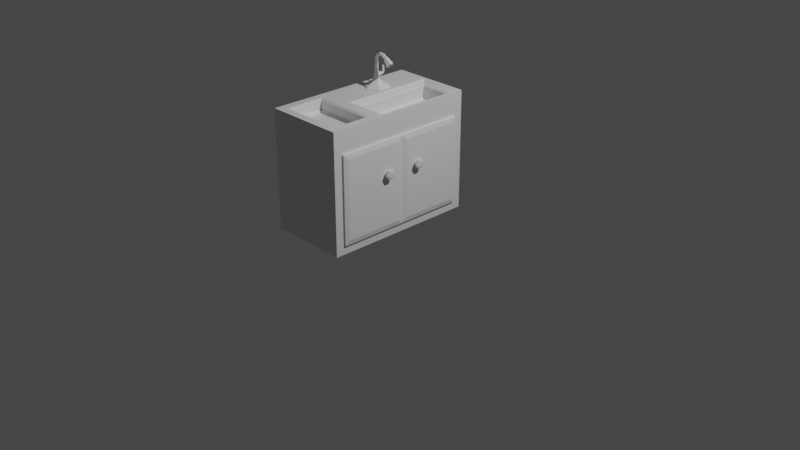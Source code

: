 # Source: Kitchen_sink.blend  (saved by Blender 3.6.13; exported with 4.5.12 LTS)
import bpy
from mathutils import Matrix  # noqa: F401  (used for matrix-valued properties, if any)

bpy.ops.wm.read_factory_settings(use_empty=True)
scene = bpy.context.scene
scene.name = 'Scene'

# ---- collections
col_collection = bpy.data.collections.new('Collection'); scene.collection.children.link(col_collection)

# ---- materials (node trees are filled in below, after node groups)
mat_material = bpy.data.materials.new('Material')
mat_material.alpha_threshold = 0.0
mat_material.use_transparent_shadow = False
mat_material.roughness = 0.5
mat_material.line_color = (0.0, 0.0, 0.0, 1.0)

# ---- material node trees
mat_material.use_nodes = True; mat_material.node_tree.nodes.clear()
_N = mat_material.node_tree.nodes; _L = mat_material.node_tree.links
n0 = _N.new('ShaderNodeOutputMaterial'); n0.name = 'Material Output'; n0.location = (300, 300)
n1 = _N.new('ShaderNodeBsdfPrincipled'); n1.name = 'Principled BSDF'; n1.location = (10, 300)
n1.distribution = 'GGX'
n1.subsurface_method = 'RANDOM_WALK_SKIN'
n1.inputs[3].default_value = 1.45
n1.inputs[27].default_value = (0.0, 0.0, 0.0, 1.0)
n1.inputs[28].default_value = 1.0
_L.new(n1.outputs[0], n0.inputs[0])
n0.is_active_output = True

# ---- world
world_world = bpy.data.worlds.new('World'); scene.world = world_world
world_world.use_nodes = True; world_world.node_tree.nodes.clear()
_N = world_world.node_tree.nodes; _L = world_world.node_tree.links
n0 = _N.new('ShaderNodeOutputWorld'); n0.name = 'World Output'; n0.location = (300, 300)
n1 = _N.new('ShaderNodeBackground'); n1.name = 'Background'; n1.location = (10, 300)
n1.inputs[0].default_value = (0.05088, 0.05088, 0.05088, 1.0)
_L.new(n1.outputs[0], n0.inputs[0])
n0.is_active_output = True
world_world.color = (0.05088, 0.05088, 0.05088)
world_world.use_sun_shadow = False
world_world.sun_shadow_jitter_overblur = 0.0

# ---- cameras
cam_camera = bpy.data.cameras.new('Camera')
cam_camera.clip_end = 100.0
cam_camera.ortho_scale = 7.314

# ---- lights
light_light = bpy.data.lights.new('Light', 'POINT')
light_light.transmission_factor = 0.0
light_light.energy = 1000.0
light_light.shadow_soft_size = 0.1
light_light.shadow_maximum_resolution = 0.006
light_light.use_absolute_resolution = True

# ---- meshes
me_cube = bpy.data.meshes.new('Cube')
me_cube.from_pydata([(0.1904, 0.84, 0.9234), (0.3504, 0.815, -0.815), (0.1761, -1.426, 0.9738), (0.3504, -1.601, -1.0), (-1.0, 1.0, 1.0), (-1.0, 1.0, -1.0), (-0.8257, -1.426, 0.9738), (-1.0, -1.601, -1.0), (0.1761, -0.8484, 0.9738), (-0.8257, -0.8484, 0.9738), (-0.3196, 0.84, 0.9234), (-0.4796, -0.8484, 0.9738), (0.1904, -0.5141, 0.9234), (0.3504, -1.601, 1.0), (-1.0, -1.601, 1.0), (-1.0, -0.6741, 1.0), (-0.3196, -0.5141, 0.9234), (-0.4796, 1.0, 1.0), (0.3504, 1.0, 1.0), (0.3504, -0.6741, 1.0), (-0.4796, -0.6741, 1.0), (0.2137, -0.8108, 1.0), (0.2137, -1.464, 1.0), (-0.8633, -1.464, 1.0), (-0.8633, -0.8108, 1.0), (-0.4796, -0.8108, 1.0), (0.1296, -0.8948, 0.7986), (0.1296, -1.38, 0.7986), (-0.7792, -1.38, 0.7986), (-0.7792, -0.8948, 0.7986), (-0.4796, -0.8948, 0.7986), (-0.4282, 0.9485, 1.0), (0.299, 0.9485, 1.0), (0.299, -0.6226, 1.0), (-0.4282, -0.6226, 1.0), (-0.4024, 0.9227, 0.9799), (0.2731, 0.9227, 0.9799), (0.2731, -0.5968, 0.9799), (-0.4024, -0.5968, 0.9799), (-0.3397, 0.86, 0.9467), (0.2105, 0.86, 0.9467), (0.2105, -0.5341, 0.9467), (-0.3397, -0.5341, 0.9467), (-0.1569, 0.2492, 0.7125), (0.02531, 0.2492, 0.7125), (0.02531, 0.04784, 0.7125), (-0.1569, 0.04784, 0.7125), (0.3504, -1.435, -0.815), (0.3504, 0.815, 0.5849), (0.3504, -1.437, 0.5866), (0.3504, 1.0, 0.9914), (0.3504, 1.0, -1.0), (0.3504, -1.595, -1.0), (0.3504, -1.597, 0.9935), (-0.2836, 0.804, 0.7125), (0.1544, 0.804, 0.7125), (0.1544, -0.4781, 0.7125), (-0.2836, -0.4781, 0.7125), (-0.09303, 0.1805, 0.5915), (-0.03852, 0.1805, 0.5915), (-0.03852, 0.1165, 0.5915), (-0.09303, 0.1165, 0.5915), (0.1761, -0.8484, 0.8424), (0.1761, -1.426, 0.8424), (-0.8257, -1.426, 0.8424), (-0.8257, -0.8484, 0.8424), (-0.4796, -0.8484, 0.8424), (-0.3196, 0.84, 0.7427), (0.1904, 0.84, 0.7427), (0.1904, -0.5141, 0.7427), (-0.3196, -0.5141, 0.7427), (-0.1209, 0.2132, 0.7427), (-0.0107, 0.2132, 0.7427), (-0.0107, 0.08385, 0.7427), (-0.1209, 0.08385, 0.7427), (-0.8598, 0.815, 0.5849), (-0.8598, 0.815, -0.815), (-0.8598, -1.435, -0.815), (-0.8598, -1.437, 0.5866)], [], [(3, 13, 14, 7), (7, 14, 15, 4, 5), (5, 51, 52, 3, 7), (49, 47, 77, 78), (5, 4, 17, 18, 50, 51), (12, 0, 68, 69), (17, 4, 15, 20), (9, 6, 64, 65), (21, 22, 13, 19), (22, 23, 14, 13), (23, 24, 15, 14), (25, 21, 19, 20), (24, 25, 20, 15), (31, 32, 18, 17), (32, 33, 19, 18), (34, 31, 17, 20), (33, 34, 20, 19), (8, 2, 22, 21), (2, 6, 23, 22), (6, 9, 24, 23), (11, 8, 21, 25), (9, 11, 25, 24), (26, 30, 29, 28, 27), (2, 8, 62, 63), (8, 11, 66, 62), (6, 2, 63, 64), (11, 9, 65, 66), (35, 36, 32, 31), (36, 37, 33, 32), (38, 35, 31, 34), (37, 38, 34, 33), (39, 40, 36, 35), (40, 41, 37, 36), (42, 39, 35, 38), (41, 42, 38, 37), (10, 0, 40, 39), (0, 12, 41, 40), (16, 10, 39, 42), (12, 16, 42, 41), (74, 73, 60, 61), (10, 16, 70, 67), (0, 10, 67, 68), (16, 12, 69, 70), (53, 50, 18, 19, 13, 3, 52), (48, 1, 51, 50), (1, 47, 52, 51), (47, 49, 53, 52), (49, 48, 50, 53), (43, 44, 55, 54), (44, 45, 56, 55), (46, 43, 54, 57), (45, 46, 57, 56), (59, 58, 61, 60), (73, 72, 59, 60), (71, 74, 61, 58), (72, 71, 58, 59), (26, 27, 63, 62), (27, 28, 64, 63), (28, 29, 65, 64), (30, 26, 62, 66), (29, 30, 66, 65), (54, 55, 68, 67), (55, 56, 69, 68), (57, 54, 67, 70), (56, 57, 70, 69), (44, 43, 71, 72), (45, 44, 72, 73), (43, 46, 74, 71), (46, 45, 73, 74), (76, 75, 78, 77), (1, 48, 75, 76), (48, 49, 78, 75), (47, 1, 76, 77)])
_uv = me_cube.uv_layers.new(name='UVMap')
_uv.uv.foreach_set('vector', [0.3205, 0.7939, 0.3205, 0.6399, 0.4246, 0.6399, 0.4246, 0.7939, 0.3142, 0.794, 0.1602, 0.794, 0.1602, 0.7226, 0.1602, 0.5935, 0.3142, 0.5935, 0.4752, 0.998, 0.3711, 0.998, 0.3711, 0.7979, 0.3711, 0.7975, 0.4752, 0.7975, 0.5236, 0.5755, 0.5236, 0.6835, 0.4303, 0.6835, 0.4303, 0.5755, 0.5268, 0.7941, 0.5268, 0.6401, 0.5669, 0.6401, 0.6309, 0.6401, 0.6309, 0.6407, 0.6309, 0.7941, 0.1091, 0.8098, 0.003174, 0.8098, 0.003174, 0.7959, 0.1091, 0.7959, 0.5224, 0.9979, 0.4823, 0.9979, 0.4823, 0.8688, 0.5224, 0.8688, 0.03956, 0.8908, 0.03956, 0.8462, 0.04968, 0.8462, 0.04968, 0.8908, 0.5758, 0.8583, 0.5758, 0.808, 0.5864, 0.7974, 0.5864, 0.8688, 0.5758, 0.808, 0.4928, 0.808, 0.4823, 0.7974, 0.5864, 0.7974, 0.4928, 0.808, 0.4928, 0.8583, 0.4823, 0.8688, 0.4823, 0.7974, 0.5224, 0.8583, 0.5758, 0.8583, 0.5864, 0.8688, 0.5224, 0.8688, 0.4928, 0.8583, 0.5224, 0.8583, 0.5224, 0.8688, 0.4823, 0.8688, 0.5264, 0.9939, 0.5824, 0.9939, 0.5864, 0.9979, 0.5224, 0.9979, 0.5824, 0.9939, 0.5824, 0.8728, 0.5864, 0.8688, 0.5864, 0.9979, 0.5264, 0.8728, 0.5264, 0.9939, 0.5224, 0.9979, 0.5224, 0.8688, 0.5824, 0.8728, 0.5264, 0.8728, 0.5224, 0.8688, 0.5864, 0.8688, 0.573, 0.8554, 0.573, 0.8109, 0.5758, 0.808, 0.5758, 0.8583, 0.573, 0.8109, 0.4957, 0.8109, 0.4928, 0.808, 0.5758, 0.808, 0.4957, 0.8109, 0.4957, 0.8554, 0.4928, 0.8583, 0.4928, 0.808, 0.5224, 0.8554, 0.573, 0.8554, 0.5758, 0.8583, 0.5224, 0.8583, 0.4957, 0.8554, 0.5224, 0.8554, 0.5224, 0.8583, 0.4928, 0.8583, 0.324, 0.5972, 0.3709, 0.5972, 0.394, 0.5972, 0.394, 0.6346, 0.324, 0.6346, 0.05092, 0.8908, 0.05092, 0.8462, 0.06104, 0.8462, 0.06104, 0.8908, 0.09158, 0.8233, 0.04104, 0.8233, 0.04104, 0.8132, 0.09158, 0.8132, 0.003128, 0.8916, 0.003128, 0.8144, 0.01324, 0.8144, 0.01324, 0.8916, 0.04104, 0.8233, 0.01436, 0.8233, 0.01436, 0.8132, 0.04104, 0.8132, 0.5284, 0.9919, 0.5804, 0.9919, 0.5824, 0.9939, 0.5264, 0.9939, 0.5804, 0.9919, 0.5804, 0.8748, 0.5824, 0.8728, 0.5824, 0.9939, 0.5284, 0.8748, 0.5284, 0.9919, 0.5264, 0.9939, 0.5264, 0.8728, 0.5804, 0.8748, 0.5284, 0.8748, 0.5264, 0.8728, 0.5824, 0.8728, 0.5332, 0.9871, 0.5756, 0.9871, 0.5804, 0.9919, 0.5284, 0.9919, 0.5756, 0.9871, 0.5756, 0.8796, 0.5804, 0.8748, 0.5804, 0.9919, 0.5332, 0.8796, 0.5332, 0.9871, 0.5284, 0.9919, 0.5284, 0.8748, 0.5756, 0.8796, 0.5332, 0.8796, 0.5284, 0.8748, 0.5804, 0.8748, 0.02358, 0.8508, 0.02358, 0.8916, 0.02173, 0.8916, 0.02173, 0.8508, 0.003174, 0.8098, 0.1091, 0.8098, 0.1091, 0.8116, 0.003174, 0.8116, 0.04712, 0.8917, 0.04712, 0.9976, 0.04529, 0.9976, 0.04529, 0.8917, 0.02181, 0.8435, 0.06267, 0.8435, 0.06267, 0.8454, 0.02181, 0.8454, 0.01405, 0.8799, 0.02095, 0.8799, 0.02095, 0.8917, 0.01405, 0.8917, 0.04712, 0.9976, 0.04712, 0.8917, 0.06105, 0.8917, 0.06105, 0.9976, 0.02358, 0.8916, 0.02358, 0.8508, 0.03751, 0.8508, 0.03751, 0.8916, 0.06267, 0.8435, 0.02181, 0.8435, 0.02181, 0.8296, 0.06267, 0.8296, 0.003732, 0.5938, 0.00389, 0.7941, 0.00323, 0.7941, 0.00323, 0.665, 0.00323, 0.5936, 0.1574, 0.5936, 0.1574, 0.594, 0.03522, 0.7798, 0.1431, 0.7798, 0.1574, 0.7941, 0.00389, 0.7941, 0.1431, 0.7798, 0.1431, 0.6064, 0.1574, 0.594, 0.1574, 0.7941, 0.1431, 0.6064, 0.03509, 0.6062, 0.003732, 0.5938, 0.1574, 0.594, 0.03509, 0.6062, 0.03522, 0.7798, 0.00389, 0.7941, 0.003732, 0.5938, 0.01579, 0.9521, 0.02984, 0.9521, 0.03979, 0.9949, 0.006023, 0.9949, 0.02984, 0.9521, 0.02984, 0.9366, 0.03979, 0.8961, 0.03979, 0.9949, 0.01579, 0.9366, 0.01579, 0.9521, 0.006023, 0.9949, 0.006023, 0.8961, 0.02984, 0.9366, 0.01579, 0.9366, 0.006023, 0.8961, 0.03979, 0.8961, 0.01826, 0.8429, 0.01406, 0.8429, 0.01406, 0.8379, 0.01826, 0.8379, 0.01405, 0.8553, 0.02095, 0.8553, 0.02095, 0.867, 0.01405, 0.867, 0.01405, 0.8676, 0.02095, 0.8676, 0.02095, 0.8793, 0.01405, 0.8793, 0.01404, 0.8431, 0.02039, 0.8431, 0.02039, 0.8549, 0.01404, 0.8549, 0.324, 0.5972, 0.324, 0.6346, 0.3204, 0.6382, 0.3204, 0.5936, 0.324, 0.6346, 0.394, 0.6346, 0.3976, 0.6382, 0.3204, 0.6382, 0.394, 0.6346, 0.394, 0.5972, 0.3976, 0.5936, 0.3976, 0.6382, 0.3709, 0.5972, 0.324, 0.5972, 0.3204, 0.5936, 0.3709, 0.5936, 0.394, 0.5972, 0.3709, 0.5972, 0.3709, 0.5936, 0.3976, 0.5936, 0.006023, 0.9949, 0.03979, 0.9949, 0.04257, 0.9977, 0.003247, 0.9977, 0.03979, 0.9949, 0.03979, 0.8961, 0.04257, 0.8933, 0.04257, 0.9977, 0.006023, 0.8961, 0.006023, 0.9949, 0.003247, 0.9977, 0.003247, 0.8933, 0.03979, 0.8961, 0.006023, 0.8961, 0.003247, 0.8933, 0.04257, 0.8933, 0.02984, 0.9521, 0.01579, 0.9521, 0.01857, 0.9493, 0.02706, 0.9493, 0.02984, 0.9366, 0.02984, 0.9521, 0.02706, 0.9493, 0.02706, 0.9394, 0.01579, 0.9521, 0.01579, 0.9366, 0.01857, 0.9394, 0.01857, 0.9493, 0.01579, 0.9366, 0.02984, 0.9366, 0.02706, 0.9394, 0.01857, 0.9394, 0.258, 0.8244, 0.3659, 0.8244, 0.366, 0.998, 0.258, 0.9978, 0.4301, 0.794, 0.4301, 0.6861, 0.5234, 0.6861, 0.5234, 0.794, 0.06404, 0.9977, 0.06403, 0.8242, 0.1573, 0.8242, 0.1573, 0.9977, 0.2545, 0.8244, 0.2545, 0.9979, 0.1612, 0.9979, 0.1612, 0.8244])
me_cube.materials.append(mat_material)
me_cube.use_mirror_vertex_groups = False
me_cube.update()
me_cube_001 = bpy.data.meshes.new('Cube.001')
me_cube_001.from_pydata([(-1.426, -1.318, 0.3876), (-1.71, -2.235, 1.279), (-1.426, 0.3511, 0.397), (-1.71, 1.343, 1.267), (0.004867, -1.318, 0.3876), (0.2895, -2.235, 1.279), (0.004867, 0.3511, 0.397), (0.2895, 1.343, 1.267), (-1.71, 0.6571, 0.5782), (-1.71, -1.624, 0.5653), (0.2895, 0.6571, 0.5782), (0.2895, -1.624, 0.5653), (-1.723, -2.257, 1.448), (-1.723, 1.366, 1.435), (0.3022, 1.366, 1.435), (0.3022, -2.257, 1.448), (-1.723, -2.255, 1.911), (-1.723, 1.368, 1.898), (0.3022, 1.368, 1.898), (0.3022, -2.255, 1.911)], [], [(9, 1, 3, 8), (8, 3, 7, 10), (10, 7, 5, 11), (11, 5, 1, 9), (2, 6, 4, 0), (3, 1, 12, 13), (2, 0, 9, 8), (6, 2, 8, 10), (4, 6, 10, 11), (0, 4, 11, 9), (15, 14, 18, 19), (1, 5, 15, 12), (7, 3, 13, 14), (5, 7, 14, 15), (18, 17, 16, 19), (13, 12, 16, 17), (12, 15, 19, 16), (14, 13, 17, 18)])
_uv = me_cube_001.uv_layers.new(name='UVMap')
_uv.uv.foreach_set('vector', [0.9056, 0.6054, 0.9478, 0.569, 0.9478, 0.7814, 0.9068, 0.7408, 0.9016, 0.8389, 0.845, 0.8389, 0.845, 0.6837, 0.9016, 0.6837, 0.9854, 0.9557, 0.9444, 0.9963, 0.9444, 0.7838, 0.9867, 0.8202, 0.9029, 0.9978, 0.845, 0.9978, 0.845, 0.8426, 0.9029, 0.8426, 0.6589, 0.5619, 0.7691, 0.5619, 0.7691, 0.6906, 0.6589, 0.6906, 0.9478, 0.7814, 0.9478, 0.569, 0.9578, 0.5676, 0.9578, 0.7828, 0.6589, 0.5619, 0.6589, 0.6906, 0.6369, 0.7141, 0.6369, 0.5382, 0.7691, 0.5619, 0.6589, 0.5619, 0.6369, 0.5382, 0.7911, 0.5382, 0.7691, 0.6906, 0.7691, 0.5619, 0.7911, 0.5382, 0.7911, 0.7141, 0.6589, 0.6906, 0.7691, 0.6906, 0.7911, 0.7141, 0.6369, 0.7141, 0.9344, 0.7825, 0.9344, 0.9976, 0.9069, 0.9976, 0.9069, 0.7825, 0.845, 0.8426, 0.845, 0.9978, 0.8319, 0.9978, 0.8319, 0.8426, 0.845, 0.6837, 0.845, 0.8389, 0.8319, 0.8389, 0.8319, 0.6837, 0.9444, 0.7838, 0.9444, 0.9963, 0.9344, 0.9976, 0.9344, 0.7825, 0.7929, 0.9978, 0.6368, 0.9978, 0.6368, 0.7185, 0.7929, 0.7185, 0.9578, 0.7828, 0.9578, 0.5676, 0.9853, 0.5676, 0.9853, 0.7828, 0.8319, 0.8426, 0.8319, 0.9978, 0.7963, 0.9978, 0.7963, 0.8426, 0.8319, 0.6837, 0.8319, 0.8389, 0.7963, 0.8389, 0.7963, 0.6837])
me_cube_001.update()
me_cube_002 = bpy.data.meshes.new('Cube.002')
me_cube_002.from_pydata([(-1.271, -0.5387, -1.293), (-1.271, -0.5387, 1.221), (-1.271, 1.429, -1.293), (-1.271, 1.429, 1.221), (-1.185, -0.4037, -1.158), (-1.185, -0.4037, 1.086), (-1.185, 1.293, -1.158), (-1.185, 1.293, 1.086), (-1.214, 1.429, 1.221), (-1.214, 1.429, -1.293), (-1.214, -0.5387, -1.293), (-1.214, -0.5387, 1.221)], [], [(0, 1, 3, 2), (2, 3, 8, 9), (6, 7, 5, 4), (10, 11, 1, 0), (2, 9, 10, 0), (8, 3, 1, 11), (7, 6, 9, 8), (6, 4, 10, 9), (5, 7, 8, 11), (4, 5, 11, 10)])
_uv = me_cube_002.uv_layers.new(name='UVMap')
_uv.uv.foreach_set('vector', [0.1855, 0.4277, 0.1855, 0.2339, 0.3372, 0.2339, 0.3372, 0.4277, 0.1732, 0.4278, 0.1732, 0.234, 0.1776, 0.234, 0.1776, 0.4278, 0.01363, 0.4173, 0.01363, 0.2444, 0.1444, 0.2444, 0.1444, 0.4173, 0.1732, 0.4278, 0.1732, 0.234, 0.1776, 0.234, 0.1776, 0.4278, 0.1655, 0.4278, 0.1611, 0.4278, 0.1611, 0.2761, 0.1655, 0.2761, 0.1655, 0.4278, 0.1611, 0.4278, 0.1611, 0.2761, 0.1655, 0.2761, 0.01363, 0.2444, 0.01363, 0.4173, 0.003215, 0.4277, 0.003215, 0.234, 0.01363, 0.4173, 0.1444, 0.4173, 0.1549, 0.4277, 0.003215, 0.4277, 0.1444, 0.2444, 0.01363, 0.2444, 0.003215, 0.234, 0.1549, 0.234, 0.1444, 0.4173, 0.1444, 0.2444, 0.1549, 0.234, 0.1549, 0.4277])
me_cube_002.update()
me_cylinder = bpy.data.meshes.new('Cylinder')
me_cylinder.from_pydata([(-0.4744, -0.2063, -3.531), (-0.4744, -0.1244, -3.233), (-0.2183, -0.3542, -3.531), (-0.1473, -0.3132, -3.233), (-0.2183, -0.65, -3.531), (-0.1473, -0.6909, -3.233), (-0.4744, -0.7979, -3.531), (-0.4744, -0.8798, -3.233), (-0.7306, -0.65, -3.531), (-0.8015, -0.6909, -3.233), (-0.7306, -0.3542, -3.531), (-0.8015, -0.3132, -3.233), (0.08795, -0.1774, -3.304), (-0.4744, 0.1473, -3.304), (0.08795, -0.8268, -3.304), (-0.4744, -1.151, -3.304), (-1.037, -0.8268, -3.304), (-1.037, -0.1774, -3.304), (-0.4744, 0.1473, -3.531), (0.08795, -0.1774, -3.531), (0.08795, -0.8268, -3.531), (-0.4744, -1.151, -3.531), (-1.037, -0.8268, -3.531), (-1.037, -0.1774, -3.531), (-0.4744, -0.2063, -4.047), (-0.2183, -0.3542, -4.047), (-0.2183, -0.65, -4.047), (-0.4744, -0.7979, -4.047), (-0.7306, -0.65, -4.047), (-0.7306, -0.3542, -4.047)], [], [(18, 13, 12, 19), (19, 12, 14, 20), (20, 14, 15, 21), (21, 15, 16, 22), (3, 1, 11, 9, 7, 5), (22, 16, 17, 23), (23, 17, 13, 18), (8, 10, 29, 28), (1, 3, 12, 13), (3, 5, 14, 12), (5, 7, 15, 14), (7, 9, 16, 15), (9, 11, 17, 16), (11, 1, 13, 17), (2, 0, 18, 19), (4, 2, 19, 20), (6, 4, 20, 21), (8, 6, 21, 22), (10, 8, 22, 23), (0, 10, 23, 18), (24, 25, 26, 27, 28, 29), (4, 6, 27, 26), (0, 2, 25, 24), (10, 0, 24, 29), (6, 8, 28, 27), (2, 4, 26, 25)])
_uv = me_cylinder.uv_layers.new(name='UVMap')
_uv.uv.foreach_set('vector', [0.02356, 0.1344, 0.006034, 0.1344, 0.006034, 0.1094, 0.02356, 0.1094, 0.0236, 0.2095, 0.006067, 0.2095, 0.006067, 0.1845, 0.0236, 0.1845, 0.0236, 0.1845, 0.006067, 0.1845, 0.006067, 0.1344, 0.0236, 0.1344, 0.0236, 0.1344, 0.006067, 0.1344, 0.006067, 0.1094, 0.0236, 0.1094, 0.07594, 0.07253, 0.05072, 0.08709, 0.02551, 0.07253, 0.02551, 0.04342, 0.05072, 0.02886, 0.07594, 0.04342, 0.02356, 0.2095, 0.006034, 0.2095, 0.006034, 0.1844, 0.02356, 0.1844, 0.02356, 0.1844, 0.006034, 0.1844, 0.006034, 0.1344, 0.02356, 0.1344, 0.03779, 0.1658, 0.03779, 0.1544, 0.07755, 0.1544, 0.07755, 0.1658, 0.05072, 0.08709, 0.07594, 0.07253, 0.09407, 0.083, 0.05072, 0.108, 0.07594, 0.07253, 0.07594, 0.04342, 0.09407, 0.03295, 0.09407, 0.083, 0.07594, 0.04342, 0.05072, 0.02886, 0.05072, 0.007921, 0.09407, 0.03295, 0.05072, 0.02886, 0.02551, 0.04342, 0.007374, 0.03295, 0.05072, 0.007921, 0.02551, 0.04342, 0.02551, 0.07253, 0.007374, 0.083, 0.007374, 0.03295, 0.02551, 0.07253, 0.05072, 0.08709, 0.05072, 0.108, 0.007374, 0.083, 0.03096, 0.06935, 0.0507, 0.08075, 0.0507, 0.108, 0.007354, 0.08298, 0.03096, 0.04655, 0.03096, 0.06935, 0.007354, 0.08298, 0.007354, 0.03292, 0.0507, 0.03515, 0.03096, 0.04655, 0.007354, 0.03292, 0.0507, 0.007892, 0.07045, 0.04655, 0.0507, 0.03515, 0.0507, 0.007892, 0.09405, 0.03292, 0.07045, 0.06935, 0.07045, 0.04655, 0.09405, 0.03292, 0.09405, 0.08298, 0.0507, 0.08075, 0.07045, 0.06935, 0.09405, 0.08298, 0.0507, 0.108, 0.1252, 0.08033, 0.1055, 0.06893, 0.1055, 0.04613, 0.1252, 0.03473, 0.1449, 0.04613, 0.1449, 0.06893, 0.03779, 0.1544, 0.03779, 0.1316, 0.07755, 0.1316, 0.07755, 0.1544, 0.03779, 0.1316, 0.03779, 0.1202, 0.07755, 0.1202, 0.07755, 0.1316, 0.03779, 0.1544, 0.03779, 0.1316, 0.07755, 0.1316, 0.07755, 0.1544, 0.03779, 0.1316, 0.03779, 0.1202, 0.07755, 0.1202, 0.07755, 0.1316, 0.03779, 0.1658, 0.03779, 0.1544, 0.07755, 0.1544, 0.07755, 0.1658])
me_cylinder.update()
me_cube_003 = bpy.data.meshes.new('Cube.003')
me_cube_003.from_pydata([(-1.271, -0.5387, -1.293), (-1.271, -0.5387, 1.221), (-1.271, 1.429, -1.293), (-1.271, 1.429, 1.221), (-1.185, -0.4037, -1.158), (-1.185, -0.4037, 1.086), (-1.185, 1.293, -1.158), (-1.185, 1.293, 1.086), (-1.214, 1.429, 1.221), (-1.214, 1.429, -1.293), (-1.214, -0.5387, -1.293), (-1.214, -0.5387, 1.221)], [], [(0, 1, 3, 2), (2, 3, 8, 9), (6, 7, 5, 4), (10, 11, 1, 0), (2, 9, 10, 0), (8, 3, 1, 11), (7, 6, 9, 8), (6, 4, 10, 9), (5, 7, 8, 11), (4, 5, 11, 10)])
_uv = me_cube_003.uv_layers.new(name='UVMap')
_uv.uv.foreach_set('vector', [0.1847, 0.4259, 0.1847, 0.2321, 0.3363, 0.2321, 0.3363, 0.4259, 0.173, 0.4267, 0.173, 0.233, 0.1774, 0.233, 0.1774, 0.4267, 0.01364, 0.4155, 0.01364, 0.2425, 0.1445, 0.2425, 0.1445, 0.4155, 0.173, 0.4267, 0.173, 0.233, 0.1774, 0.233, 0.1774, 0.4267, 0.166, 0.4264, 0.1616, 0.4264, 0.1616, 0.2748, 0.166, 0.2748, 0.166, 0.4264, 0.1616, 0.4264, 0.1616, 0.2748, 0.166, 0.2748, 0.01364, 0.2425, 0.01364, 0.4155, 0.003226, 0.4259, 0.003226, 0.2321, 0.01364, 0.4155, 0.1445, 0.4155, 0.1549, 0.4259, 0.003226, 0.4259, 0.1445, 0.2425, 0.01364, 0.2425, 0.003226, 0.2321, 0.1549, 0.2321, 0.1445, 0.4155, 0.1445, 0.2425, 0.1549, 0.2321, 0.1549, 0.4259])
me_cube_003.update()
me_cylinder_001 = bpy.data.meshes.new('Cylinder.001')
me_cylinder_001.from_pydata([(-0.4744, -0.2063, -3.531), (-0.4744, -0.1244, -3.233), (-0.2183, -0.3542, -3.531), (-0.1473, -0.3132, -3.233), (-0.2183, -0.65, -3.531), (-0.1473, -0.6909, -3.233), (-0.4744, -0.7979, -3.531), (-0.4744, -0.8798, -3.233), (-0.7306, -0.65, -3.531), (-0.8015, -0.6909, -3.233), (-0.7306, -0.3542, -3.531), (-0.8015, -0.3132, -3.233), (0.08795, -0.1774, -3.304), (-0.4744, 0.1473, -3.304), (0.08795, -0.8268, -3.304), (-0.4744, -1.151, -3.304), (-1.037, -0.8268, -3.304), (-1.037, -0.1774, -3.304), (-0.4744, 0.1473, -3.531), (0.08795, -0.1774, -3.531), (0.08795, -0.8268, -3.531), (-0.4744, -1.151, -3.531), (-1.037, -0.8268, -3.531), (-1.037, -0.1774, -3.531), (-0.4744, -0.2063, -4.047), (-0.2183, -0.3542, -4.047), (-0.2183, -0.65, -4.047), (-0.4744, -0.7979, -4.047), (-0.7306, -0.65, -4.047), (-0.7306, -0.3542, -4.047)], [], [(18, 13, 12, 19), (19, 12, 14, 20), (20, 14, 15, 21), (21, 15, 16, 22), (3, 1, 11, 9, 7, 5), (22, 16, 17, 23), (23, 17, 13, 18), (8, 10, 29, 28), (1, 3, 12, 13), (3, 5, 14, 12), (5, 7, 15, 14), (7, 9, 16, 15), (9, 11, 17, 16), (11, 1, 13, 17), (2, 0, 18, 19), (4, 2, 19, 20), (6, 4, 20, 21), (8, 6, 21, 22), (10, 8, 22, 23), (0, 10, 23, 18), (24, 25, 26, 27, 28, 29), (4, 6, 27, 26), (0, 2, 25, 24), (10, 0, 24, 29), (6, 8, 28, 27), (2, 4, 26, 25)])
_uv = me_cylinder_001.uv_layers.new(name='UVMap')
_uv.uv.foreach_set('vector', [0.02373, 0.1348, 0.006197, 0.1348, 0.006197, 0.1098, 0.02373, 0.1098, 0.02382, 0.2099, 0.006287, 0.2099, 0.006287, 0.1849, 0.02382, 0.1849, 0.02382, 0.1849, 0.006287, 0.1849, 0.006287, 0.1348, 0.02382, 0.1348, 0.02382, 0.1348, 0.006287, 0.1348, 0.006287, 0.1098, 0.02382, 0.1098, 0.07628, 0.07272, 0.05107, 0.08728, 0.02585, 0.07272, 0.02585, 0.0436, 0.05107, 0.02905, 0.07628, 0.0436, 0.02373, 0.2099, 0.006197, 0.2099, 0.006197, 0.1849, 0.02373, 0.1849, 0.02373, 0.1849, 0.006197, 0.1849, 0.006197, 0.1348, 0.02373, 0.1348, 0.03774, 0.1651, 0.03774, 0.1537, 0.07749, 0.1537, 0.07749, 0.1651, 0.05107, 0.08728, 0.07628, 0.07272, 0.09441, 0.08319, 0.05107, 0.1082, 0.07628, 0.07272, 0.07628, 0.0436, 0.09441, 0.03313, 0.09441, 0.08319, 0.07628, 0.0436, 0.05107, 0.02905, 0.05107, 0.008106, 0.09441, 0.03313, 0.05107, 0.02905, 0.02585, 0.0436, 0.007716, 0.03313, 0.05107, 0.008106, 0.02585, 0.0436, 0.02585, 0.07272, 0.007716, 0.08319, 0.007716, 0.03313, 0.02585, 0.07272, 0.05107, 0.08728, 0.05107, 0.1082, 0.007716, 0.08319, 0.03129, 0.06952, 0.05103, 0.08092, 0.05103, 0.1082, 0.007683, 0.08315, 0.03129, 0.04672, 0.03129, 0.06952, 0.007683, 0.08315, 0.007683, 0.03309, 0.05103, 0.03532, 0.03129, 0.04672, 0.007683, 0.03309, 0.05103, 0.008064, 0.07078, 0.04672, 0.05103, 0.03532, 0.05103, 0.008064, 0.09438, 0.03309, 0.07078, 0.06952, 0.07078, 0.04672, 0.09438, 0.03309, 0.09438, 0.08315, 0.05103, 0.08092, 0.07078, 0.06952, 0.09438, 0.08315, 0.05103, 0.1082, 0.1236, 0.0804, 0.1039, 0.069, 0.1039, 0.0462, 0.1236, 0.0348, 0.1433, 0.0462, 0.1433, 0.069, 0.03774, 0.1537, 0.03774, 0.1309, 0.0775, 0.1309, 0.0775, 0.1537, 0.03774, 0.1309, 0.03774, 0.1195, 0.07749, 0.1195, 0.07749, 0.1309, 0.03774, 0.1537, 0.03774, 0.1309, 0.07749, 0.1309, 0.07749, 0.1537, 0.03774, 0.1309, 0.03774, 0.1195, 0.0775, 0.1195, 0.0775, 0.1309, 0.03774, 0.1651, 0.03774, 0.1537, 0.0775, 0.1537, 0.0775, 0.1651])
me_cylinder_001.update()
me_cylinder_002 = bpy.data.meshes.new('Cylinder.002')
me_cylinder_002.from_pydata([(0.1123, 0.5941, -1.756), (0.1123, 0.3089, -1.557), (0.6268, 0.2971, -1.756), (0.3798, 0.1545, -1.557), (0.6268, -0.2971, -1.756), (0.3798, -0.1545, -1.557), (0.1123, -0.5941, -1.756), (0.1123, -0.3089, -1.557), (-0.4022, -0.2971, -1.756), (-0.1553, -0.1545, -1.557), (-0.4022, 0.2971, -1.756), (-0.1553, 0.1545, -1.557), (0.3032, 0.1102, -1.348), (0.1123, 0.2204, -1.348), (0.3032, -0.1102, -1.348), (0.1123, -0.2204, -1.348), (-0.07859, -0.1102, -1.348), (-0.07859, 0.1102, -1.348), (0.1123, 0.8759, -1.887), (0.8709, 0.438, -1.887), (0.8709, -0.438, -1.887), (0.1123, -0.8759, -1.887), (-0.6463, -0.438, -1.887), (-0.6463, 0.438, -1.887), (0.1123, 0.9971, -1.99), (0.9758, 0.4986, -1.99), (0.9758, -0.4986, -1.99), (0.1123, -0.9971, -1.99), (-0.7512, -0.4986, -1.99), (-0.7512, 0.4986, -1.99), (0.2337, 0.07011, -0.7995), (0.1123, 0.1402, -0.7995), (0.2337, -0.07011, -0.7995), (0.1123, -0.1402, -0.7995), (-0.009148, -0.07011, -0.7995), (-0.009148, 0.07011, -0.7995), (0.2173, 0.06062, -0.03266), (0.1123, 0.1212, -0.03266), (0.2173, -0.06062, -0.03266), (0.1123, -0.1212, -0.03266), (0.007298, -0.06062, -0.03266), (0.007298, 0.06062, -0.03266), (0.362, 0.06615, 0.2559), (0.2576, 0.1323, 0.3031), (0.362, -0.06615, 0.2559), (0.2576, -0.1323, 0.3031), (0.1532, -0.06615, 0.3503), (0.1532, 0.06615, 0.3503), (0.5178, 0.06615, 0.2764), (0.506, 0.1323, 0.3904), (0.5178, -0.06615, 0.2764), (0.506, -0.1323, 0.3904), (0.4943, -0.06615, 0.5044), (0.4943, 0.06615, 0.5044), (0.7493, 0.06615, 0.2591), (0.7824, 0.1323, 0.3688), (0.7493, -0.06615, 0.2591), (0.7824, -0.1323, 0.3688), (0.8155, -0.06615, 0.4785), (0.8155, 0.06615, 0.4785), (0.922, 0.06615, 0.155), (1.001, 0.1323, 0.2384), (0.922, -0.06615, 0.155), (1.001, -0.1323, 0.2384), (1.079, -0.06615, 0.3218), (1.079, 0.06615, 0.3218), (0.9732, 0.08771, 0.05543), (1.077, 0.1754, 0.166), (0.9732, -0.08771, 0.05543), (1.077, -0.1754, 0.166), (1.182, -0.08771, 0.2766), (1.182, 0.08771, 0.2766), (1.216, 0.1316, -0.2772), (1.372, 0.2631, -0.1113), (1.216, -0.1316, -0.2772), (1.372, -0.2631, -0.1113), (1.528, -0.1316, 0.05456), (1.528, 0.1316, 0.05456), (1.316, 0.1316, -0.3715), (1.472, 0.2631, -0.2056), (1.316, -0.1316, -0.3715), (1.472, -0.2631, -0.2056), (1.628, -0.1316, -0.03975), (1.628, 0.1316, -0.03975), (1.372, 0.08771, -0.32), (1.476, 0.1754, -0.2094), (1.372, -0.08771, -0.32), (1.476, -0.1754, -0.2094), (1.58, -0.08771, -0.09879), (1.58, 0.08771, -0.09879), (1.203, 0.08771, -0.1614), (1.308, 0.1754, -0.05082), (1.203, -0.08771, -0.1614), (1.308, -0.1754, -0.05082), (1.412, -0.08771, 0.05976), (1.412, 0.08771, 0.05976)], [], [(0, 1, 3, 2), (2, 3, 5, 4), (4, 5, 7, 6), (6, 7, 9, 8), (5, 3, 12, 14), (8, 9, 11, 10), (10, 11, 1, 0), (4, 6, 21, 20), (16, 15, 33, 34), (11, 9, 16, 17), (3, 1, 13, 12), (7, 5, 14, 15), (1, 11, 17, 13), (9, 7, 15, 16), (20, 21, 27, 26), (10, 0, 18, 23), (6, 8, 22, 21), (2, 4, 20, 19), (8, 10, 23, 22), (0, 2, 19, 18), (24, 25, 26, 27, 28, 29), (18, 19, 25, 24), (23, 18, 24, 29), (21, 22, 28, 27), (19, 20, 26, 25), (22, 23, 29, 28), (30, 31, 37, 36), (14, 12, 30, 32), (17, 16, 34, 35), (15, 14, 32, 33), (12, 13, 31, 30), (13, 17, 35, 31), (41, 40, 46, 47), (31, 35, 41, 37), (34, 33, 39, 40), (32, 30, 36, 38), (35, 34, 40, 41), (33, 32, 38, 39), (47, 46, 52, 53), (39, 38, 44, 45), (36, 37, 43, 42), (37, 41, 47, 43), (40, 39, 45, 46), (38, 36, 42, 44), (49, 53, 59, 55), (45, 44, 50, 51), (42, 43, 49, 48), (43, 47, 53, 49), (46, 45, 51, 52), (44, 42, 48, 50), (59, 58, 64, 65), (52, 51, 57, 58), (50, 48, 54, 56), (53, 52, 58, 59), (51, 50, 56, 57), (48, 49, 55, 54), (61, 65, 71, 67), (57, 56, 62, 63), (54, 55, 61, 60), (55, 59, 65, 61), (58, 57, 63, 64), (56, 54, 60, 62), (71, 70, 76, 77), (64, 63, 69, 70), (62, 60, 66, 68), (65, 64, 70, 71), (63, 62, 68, 69), (60, 61, 67, 66), (76, 75, 81, 82), (69, 68, 74, 75), (66, 67, 73, 72), (67, 71, 77, 73), (70, 69, 75, 76), (68, 66, 72, 74), (83, 82, 88, 89), (74, 72, 78, 80), (77, 76, 82, 83), (75, 74, 80, 81), (72, 73, 79, 78), (73, 77, 83, 79), (85, 89, 95, 91), (81, 80, 86, 87), (78, 79, 85, 84), (79, 83, 89, 85), (82, 81, 87, 88), (80, 78, 84, 86), (90, 91, 95, 94, 93, 92), (88, 87, 93, 94), (86, 84, 90, 92), (89, 88, 94, 95), (87, 86, 92, 93), (84, 85, 91, 90)])
_uv = me_cylinder_002.uv_layers.new(name='UVMap')
_uv.uv.foreach_set('vector', [0.2952, 0.06157, 0.3151, 0.07111, 0.3151, 0.09481, 0.2952, 0.1071, 0.2952, 0.1071, 0.3151, 0.09481, 0.3357, 0.1068, 0.3348, 0.1302, 0.3348, 0.1302, 0.3357, 0.1068, 0.3563, 0.09504, 0.3744, 0.1076, 0.3744, 0.1076, 0.3563, 0.09504, 0.3563, 0.07134, 0.3744, 0.06202, 0.5812, 0.4678, 0.5574, 0.4678, 0.5608, 0.4584, 0.5778, 0.4584, 0.4552, 0.1752, 0.4662, 0.1561, 0.49, 0.1561, 0.501, 0.1752, 0.3348, 0.03901, 0.3357, 0.05938, 0.3151, 0.07111, 0.2952, 0.06157, 0.3348, 0.1302, 0.3744, 0.1076, 0.3926, 0.1195, 0.3342, 0.1528, 0.3993, 0.1529, 0.4096, 0.1506, 0.4076, 0.193, 0.4011, 0.1944, 0.49, 0.1561, 0.4662, 0.1561, 0.4696, 0.1391, 0.4866, 0.1391, 0.4328, 0.136, 0.4093, 0.1326, 0.4101, 0.15, 0.4268, 0.1524, 0.4086, 0.1332, 0.4321, 0.1363, 0.4263, 0.1528, 0.4096, 0.1506, 0.4093, 0.1326, 0.395, 0.1357, 0.3998, 0.1522, 0.4101, 0.15, 0.3943, 0.1364, 0.4086, 0.1332, 0.4096, 0.1506, 0.3993, 0.1529, 0.5442, 0.405, 0.5442, 0.4722, 0.5344, 0.4763, 0.5344, 0.3998, 0.3348, 0.03901, 0.2952, 0.06157, 0.2758, 0.05164, 0.3342, 0.01838, 0.3744, 0.1076, 0.3744, 0.06202, 0.3926, 0.0523, 0.3926, 0.1195, 0.2952, 0.1071, 0.3348, 0.1302, 0.3342, 0.1528, 0.2758, 0.1188, 0.3744, 0.06202, 0.3348, 0.03901, 0.3342, 0.01838, 0.3926, 0.0523, 0.2952, 0.06157, 0.2952, 0.1071, 0.2758, 0.1188, 0.2758, 0.05164, 0.4729, 0.4564, 0.4729, 0.5329, 0.4064, 0.5715, 0.34, 0.5337, 0.34, 0.4573, 0.4064, 0.4186, 0.5113, 0.4072, 0.5113, 0.34, 0.521, 0.3348, 0.521, 0.4113, 0.3342, 0.01838, 0.2758, 0.05164, 0.2673, 0.04774, 0.3338, 0.009869, 0.3926, 0.1195, 0.3926, 0.0523, 0.4002, 0.04849, 0.4002, 0.125, 0.2758, 0.1188, 0.3342, 0.1528, 0.3338, 0.1628, 0.2673, 0.1242, 0.4792, 0.4074, 0.4792, 0.3399, 0.4887, 0.3353, 0.4887, 0.4121, 0.4182, 0.1939, 0.4076, 0.1923, 0.4014, 0.2496, 0.4106, 0.251, 0.5778, 0.4584, 0.5608, 0.4584, 0.5639, 0.4278, 0.5747, 0.4278, 0.4866, 0.1391, 0.4696, 0.1391, 0.4727, 0.09664, 0.4835, 0.09664, 0.4096, 0.1506, 0.4263, 0.1528, 0.4183, 0.1944, 0.4076, 0.193, 0.4268, 0.1524, 0.4101, 0.15, 0.4076, 0.1923, 0.4182, 0.1939, 0.4101, 0.15, 0.3998, 0.1522, 0.4011, 0.1937, 0.4076, 0.1923, 0.4828, 0.03863, 0.4734, 0.03863, 0.473, 0.007384, 0.4832, 0.007384, 0.4076, 0.1923, 0.4011, 0.1937, 0.3957, 0.2508, 0.4014, 0.2496, 0.4011, 0.1944, 0.4076, 0.193, 0.402, 0.2503, 0.3964, 0.2516, 0.5747, 0.4278, 0.5639, 0.4278, 0.5646, 0.3812, 0.5739, 0.3812, 0.4835, 0.09664, 0.4727, 0.09664, 0.4734, 0.03863, 0.4828, 0.03863, 0.4076, 0.193, 0.4183, 0.1944, 0.4113, 0.2515, 0.402, 0.2503, 0.5981, 0.3567, 0.6083, 0.3567, 0.6083, 0.3815, 0.5981, 0.3815, 0.402, 0.2503, 0.4113, 0.2515, 0.419, 0.2728, 0.4093, 0.275, 0.4106, 0.251, 0.4014, 0.2496, 0.4083, 0.2744, 0.4181, 0.2723, 0.4014, 0.2496, 0.3957, 0.2508, 0.4025, 0.2792, 0.4083, 0.2744, 0.3964, 0.2516, 0.402, 0.2503, 0.4093, 0.275, 0.4035, 0.2799, 0.5739, 0.3812, 0.5646, 0.3812, 0.5642, 0.3567, 0.5744, 0.3567, 0.4251, 0.281, 0.4252, 0.2908, 0.4482, 0.2891, 0.4449, 0.2796, 0.4093, 0.275, 0.419, 0.2728, 0.4299, 0.2743, 0.4262, 0.2814, 0.4181, 0.2723, 0.4083, 0.2744, 0.4251, 0.281, 0.4289, 0.2739, 0.4083, 0.2744, 0.4025, 0.2792, 0.4252, 0.2908, 0.4251, 0.281, 0.4035, 0.2799, 0.4093, 0.275, 0.4262, 0.2814, 0.4264, 0.2912, 0.5359, 0.346, 0.5461, 0.346, 0.5461, 0.3578, 0.5359, 0.3578, 0.5981, 0.4063, 0.6083, 0.4063, 0.6083, 0.4279, 0.5981, 0.4279, 0.4264, 0.2912, 0.4262, 0.2814, 0.4459, 0.2797, 0.4493, 0.2892, 0.5359, 0.3578, 0.5461, 0.3578, 0.5461, 0.3757, 0.5359, 0.3757, 0.5981, 0.3815, 0.6083, 0.3815, 0.6083, 0.4063, 0.5981, 0.4063, 0.4262, 0.2814, 0.4299, 0.2743, 0.4464, 0.273, 0.4459, 0.2797, 0.4289, 0.2739, 0.4251, 0.281, 0.4449, 0.2796, 0.4454, 0.2728, 0.4615, 0.27, 0.4682, 0.2776, 0.4752, 0.2739, 0.4663, 0.2638, 0.4459, 0.2797, 0.4464, 0.273, 0.4594, 0.2652, 0.4624, 0.27, 0.4454, 0.2728, 0.4449, 0.2796, 0.4615, 0.27, 0.4586, 0.2652, 0.4449, 0.2796, 0.4482, 0.2891, 0.4682, 0.2776, 0.4615, 0.27, 0.4493, 0.2892, 0.4459, 0.2797, 0.4624, 0.27, 0.4692, 0.2775, 0.5359, 0.3757, 0.5461, 0.3757, 0.5461, 0.3898, 0.5359, 0.3898, 0.5964, 0.4361, 0.61, 0.4361, 0.6133, 0.4646, 0.5931, 0.4646, 0.4692, 0.2775, 0.4624, 0.27, 0.4671, 0.2637, 0.4762, 0.2737, 0.5017, 0.4354, 0.5017, 0.4252, 0.5084, 0.4236, 0.5084, 0.4371, 0.5981, 0.4279, 0.6083, 0.4279, 0.61, 0.4361, 0.5964, 0.4361, 0.4941, 0.4405, 0.5017, 0.4354, 0.5084, 0.4371, 0.4983, 0.4439, 0.5017, 0.4252, 0.4941, 0.4202, 0.4983, 0.4168, 0.5084, 0.4236, 0.5012, 0.2562, 0.4875, 0.2412, 0.4954, 0.2342, 0.509, 0.2492, 0.4671, 0.2637, 0.4632, 0.2573, 0.4817, 0.2317, 0.4875, 0.2412, 0.4625, 0.2574, 0.4663, 0.2638, 0.487, 0.2416, 0.4812, 0.2319, 0.4663, 0.2638, 0.4752, 0.2739, 0.5004, 0.2567, 0.487, 0.2416, 0.4762, 0.2737, 0.4671, 0.2637, 0.4875, 0.2412, 0.5012, 0.2562, 0.5964, 0.4786, 0.61, 0.4786, 0.6133, 0.5002, 0.5931, 0.5002, 0.4097, 0.04639, 0.4097, 0.02611, 0.4155, 0.02949, 0.4155, 0.04301, 0.5931, 0.5002, 0.6133, 0.5002, 0.6133, 0.5087, 0.5931, 0.5087, 0.5931, 0.4646, 0.6133, 0.4646, 0.6133, 0.4731, 0.5931, 0.4731, 0.4875, 0.2412, 0.4817, 0.2317, 0.4895, 0.2246, 0.4954, 0.2342, 0.4812, 0.2319, 0.487, 0.2416, 0.4949, 0.2346, 0.4892, 0.225, 0.487, 0.2416, 0.5004, 0.2567, 0.5083, 0.2498, 0.4949, 0.2346, 0.5315, 0.4955, 0.5328, 0.4882, 0.5505, 0.4882, 0.5492, 0.4955, 0.4271, 0.01597, 0.4446, 0.02611, 0.4388, 0.02949, 0.4272, 0.02273, 0.4446, 0.04639, 0.4271, 0.05653, 0.4272, 0.04977, 0.4388, 0.04301, 0.4271, 0.05653, 0.4097, 0.04639, 0.4155, 0.04301, 0.4272, 0.04977, 0.4097, 0.02611, 0.4271, 0.01597, 0.4272, 0.02273, 0.4155, 0.02949, 0.4446, 0.02611, 0.4446, 0.04639, 0.4388, 0.04301, 0.4388, 0.02949, 0.2521, 0.05615, 0.2405, 0.06291, 0.2288, 0.05615, 0.2288, 0.04263, 0.2405, 0.03587, 0.2521, 0.04263, 0.5682, 0.4882, 0.5696, 0.4955, 0.5519, 0.4955, 0.5505, 0.4882, 0.5831, 0.5024, 0.5696, 0.5024, 0.5696, 0.4882, 0.5831, 0.4882, 0.5063, 0.3506, 0.4928, 0.3506, 0.4928, 0.3363, 0.5063, 0.3363, 0.5696, 0.4955, 0.5695, 0.509, 0.5518, 0.509, 0.5519, 0.4955, 0.5316, 0.509, 0.5315, 0.4955, 0.5492, 0.4955, 0.5492, 0.509])
me_cylinder_002.update()
me_cylinder_003 = bpy.data.meshes.new('Cylinder.003')
me_cylinder_003.from_pydata([(-21.89, 6.07, -8.921), (-21.88, 8.205, -9.342), (-22.74, 6.067, -9.455), (-22.38, 8.203, -9.66), (-22.7, 6.061, -10.45), (-22.35, 8.199, -10.25), (-21.81, 6.058, -10.92), (-21.83, 8.198, -10.53), (-20.97, 6.061, -10.38), (-21.33, 8.2, -10.21), (-21.01, 6.067, -9.385), (-21.35, 8.203, -9.618), (-22.74, 8.204, -9.471), (-21.89, 8.208, -8.937), (-22.7, 8.198, -10.47), (-21.81, 8.195, -10.93), (-20.97, 8.198, -10.4), (-21.01, 8.205, -9.401), (-22.35, 9.351, -9.539), (-21.88, 9.233, -9.268), (-22.33, 9.587, -10.04), (-21.84, 9.705, -10.27), (-21.37, 9.587, -10.0), (-21.39, 9.351, -9.5), (-22.38, 9.023, -9.674), (-21.88, 9.025, -9.356), (-22.35, 9.02, -10.27), (-21.83, 9.018, -10.54), (-21.33, 9.02, -10.23), (-21.35, 9.024, -9.632), (-22.35, 9.473, -9.507), (-21.88, 9.265, -9.303), (-22.34, 9.89, -9.875), (-21.85, 10.1, -10.04), (-21.37, 9.89, -9.836), (-21.39, 9.474, -9.468), (-22.36, 9.49, -9.211), (-21.88, 9.212, -9.193), (-22.36, 10.05, -9.209), (-21.88, 10.32, -9.189), (-21.4, 10.05, -9.17), (-21.4, 9.49, -9.172), (-22.25, 9.621, -6.117), (-22.01, 9.482, -6.108), (-22.25, 9.898, -6.116), (-22.01, 10.04, -6.106), (-21.77, 9.899, -6.097), (-21.77, 9.621, -6.098), (-22.48, 9.48, -6.338), (-22.0, 9.202, -6.319), (-22.48, 10.04, -6.336), (-22.0, 10.31, -6.316), (-21.52, 10.04, -6.297), (-21.52, 9.48, -6.299)], [], [(0, 13, 12, 2), (2, 12, 14, 4), (4, 14, 15, 6), (6, 15, 16, 8), (11, 9, 28, 29), (8, 16, 17, 10), (10, 17, 13, 0), (0, 2, 4, 6, 8, 10), (1, 3, 12, 13), (3, 5, 14, 12), (5, 7, 15, 14), (7, 9, 16, 15), (9, 11, 17, 16), (11, 1, 13, 17), (19, 23, 35, 31), (7, 5, 26, 27), (3, 1, 25, 24), (1, 11, 29, 25), (9, 7, 27, 28), (5, 3, 24, 26), (19, 18, 24, 25), (18, 20, 26, 24), (20, 21, 27, 26), (21, 22, 28, 27), (22, 23, 29, 28), (23, 19, 25, 29), (35, 34, 40, 41), (22, 21, 33, 34), (20, 18, 30, 32), (23, 22, 34, 35), (21, 20, 32, 33), (18, 19, 31, 30), (40, 39, 51, 52), (33, 32, 38, 39), (30, 31, 37, 36), (31, 35, 41, 37), (34, 33, 39, 40), (32, 30, 36, 38), (42, 43, 47, 46, 45, 44), (38, 36, 48, 50), (41, 40, 52, 53), (39, 38, 50, 51), (36, 37, 49, 48), (37, 41, 53, 49), (43, 42, 48, 49), (42, 44, 50, 48), (44, 45, 51, 50), (45, 46, 52, 51), (46, 47, 53, 52), (47, 43, 49, 53)])
_uv = me_cylinder_003.uv_layers.new(name='UVMap')
_uv.uv.foreach_set('vector', [0.995, 0.08764, 0.8304, 0.08764, 0.8304, 0.01074, 0.995, 0.01074, 0.9949, 0.2605, 0.8334, 0.2605, 0.8334, 0.2208, 0.9949, 0.2208, 0.9949, 0.2208, 0.8334, 0.2208, 0.8334, 0.1437, 0.9949, 0.1437, 0.8061, 0.06935, 0.8061, 0.2341, 0.7678, 0.2341, 0.7678, 0.06935, 0.6533, 0.279, 0.6542, 0.3248, 0.591, 0.3267, 0.5901, 0.2809, 0.7678, 0.06935, 0.7678, 0.2341, 0.6907, 0.2341, 0.6907, 0.06935, 0.995, 0.1307, 0.8304, 0.1307, 0.8304, 0.08764, 0.995, 0.08764, 0.6704, 0.2916, 0.7211, 0.2623, 0.7718, 0.2915, 0.7718, 0.35, 0.7211, 0.3793, 0.6704, 0.3501, 0.6861, 0.4174, 0.6559, 0.4348, 0.6354, 0.4229, 0.6861, 0.3937, 0.6559, 0.4348, 0.6559, 0.4696, 0.6354, 0.4814, 0.6354, 0.4229, 0.6559, 0.4696, 0.6861, 0.4869, 0.6861, 0.5107, 0.6354, 0.4814, 0.6861, 0.4869, 0.7162, 0.4696, 0.7368, 0.4814, 0.6861, 0.5107, 0.7162, 0.4696, 0.7162, 0.4348, 0.7368, 0.4229, 0.7368, 0.4814, 0.7162, 0.4348, 0.6861, 0.4174, 0.6861, 0.3937, 0.7368, 0.4229, 0.8219, 0.5949, 0.7963, 0.5949, 0.7963, 0.5889, 0.8219, 0.5889, 0.5598, 0.205, 0.5557, 0.1686, 0.6048, 0.1636, 0.6089, 0.1999, 0.8653, 0.679, 0.8219, 0.679, 0.8219, 0.6159, 0.8653, 0.6159, 0.8219, 0.679, 0.7963, 0.679, 0.7963, 0.6159, 0.8219, 0.6159, 0.6542, 0.3248, 0.6542, 0.3476, 0.591, 0.3495, 0.591, 0.3267, 0.5557, 0.1686, 0.5598, 0.1493, 0.6089, 0.1442, 0.6048, 0.1636, 0.8219, 0.5949, 0.8653, 0.5949, 0.8653, 0.6159, 0.8219, 0.6159, 0.6298, 0.1394, 0.6408, 0.1542, 0.6048, 0.1636, 0.6089, 0.1442, 0.6408, 0.1542, 0.6519, 0.1865, 0.6089, 0.1999, 0.6048, 0.1636, 0.6519, 0.1865, 0.6522, 0.2041, 0.617, 0.2169, 0.6089, 0.1999, 0.547, 0.3101, 0.5647, 0.271, 0.5901, 0.2809, 0.591, 0.3267, 0.7963, 0.5949, 0.8219, 0.5949, 0.8219, 0.6159, 0.7963, 0.6159, 0.5552, 0.2686, 0.5235, 0.2975, 0.5136, 0.246, 0.5468, 0.246, 0.547, 0.3101, 0.5377, 0.3295, 0.5072, 0.3118, 0.5235, 0.2975, 0.6408, 0.1542, 0.6298, 0.1394, 0.6374, 0.1375, 0.66, 0.1467, 0.5647, 0.271, 0.547, 0.3101, 0.5235, 0.2975, 0.5552, 0.2686, 0.6519, 0.1865, 0.6408, 0.1542, 0.66, 0.1467, 0.6771, 0.1763, 0.8653, 0.5949, 0.8219, 0.5949, 0.8219, 0.5889, 0.8653, 0.5889, 0.8927, 0.5111, 0.8555, 0.5099, 0.8555, 0.2886, 0.8927, 0.2897, 0.8555, 0.5764, 0.8184, 0.563, 0.8184, 0.5111, 0.8555, 0.5099, 0.9886, 0.5598, 0.9514, 0.5598, 0.9514, 0.5441, 0.9886, 0.5441, 0.9514, 0.5598, 0.9143, 0.5598, 0.9143, 0.5441, 0.9514, 0.5441, 0.8927, 0.563, 0.8555, 0.5764, 0.8555, 0.5099, 0.8927, 0.5111, 0.66, 0.1467, 0.6374, 0.1375, 0.6403, 0.1278, 0.6737, 0.124, 0.583, 0.06715, 0.5913, 0.049, 0.6109, 0.049, 0.6222, 0.06715, 0.6139, 0.0853, 0.5943, 0.0853, 0.6737, 0.124, 0.6403, 0.1278, 0.6584, 0.03424, 0.6918, 0.03044, 0.5468, 0.246, 0.5136, 0.246, 0.5136, 0.0244, 0.5468, 0.0244, 0.8555, 0.5099, 0.8184, 0.5111, 0.8184, 0.2897, 0.8555, 0.2886, 0.9886, 0.5441, 0.9514, 0.5441, 0.9514, 0.3225, 0.9886, 0.3225, 0.9514, 0.5441, 0.9143, 0.5441, 0.9143, 0.3225, 0.9514, 0.3225, 0.5913, 0.049, 0.583, 0.06715, 0.5568, 0.07023, 0.5735, 0.03383, 0.583, 0.06715, 0.5943, 0.0853, 0.5794, 0.1066, 0.5568, 0.07023, 0.5943, 0.0853, 0.6139, 0.0853, 0.6187, 0.1066, 0.5794, 0.1066, 0.8555, 0.2735, 0.874, 0.274, 0.8927, 0.2897, 0.8555, 0.2886, 0.5136, 0.008105, 0.5468, 0.008105, 0.5468, 0.0244, 0.5136, 0.0244, 0.6109, 0.049, 0.5913, 0.049, 0.5735, 0.03383, 0.6128, 0.03383])
me_cylinder_003.update()

# ---- objects
ob_cube = bpy.data.objects.new('Cube', me_cube)
ob_light = bpy.data.objects.new('Light', light_light)
ob_camera = bpy.data.objects.new('Camera', cam_camera)
ob_cube_001 = bpy.data.objects.new('Cube.001', me_cube_001)
ob_cube_002 = bpy.data.objects.new('Cube.002', me_cube_002)
ob_cylinder = bpy.data.objects.new('Cylinder', me_cylinder)
ob_cube_003 = bpy.data.objects.new('Cube.003', me_cube_003)
ob_cylinder_001 = bpy.data.objects.new('Cylinder.001', me_cylinder_001)
ob_cylinder_002 = bpy.data.objects.new('Cylinder.002', me_cylinder_002)
ob_cylinder_003 = bpy.data.objects.new('Cylinder.003', me_cylinder_003)

# ---- transforms, parenting, visibility, modifiers, constraints
ob_cube.location = (0.0, 0.0, 0.6426)
ob_cube.scale = (0.6338, 0.6338, 0.6338)
ob_cube.lock_rotations_4d = False
ob_cube.empty_display_type = 'ARROWS'
ob_cube.lineart.crease_threshold = 0.0
ob_light.location = (4.076, 1.005, 5.904)
ob_light.rotation_euler = (0.6503, 0.05522, 1.866)
ob_light.lock_rotations_4d = False
ob_light.empty_display_type = 'ARROWS'
ob_light.color = (0.0, 0.0, 0.0, 0.0)
ob_light.lineart.crease_threshold = 0.0
ob_camera.location = (7.359, -6.926, 4.958)
ob_camera.rotation_euler = (1.109, 0.0, 0.8149)
ob_camera.lock_rotations_4d = False
ob_camera.empty_display_type = 'ARROWS'
ob_camera.color = (0.0, 0.0, 0.0, 0.0)
ob_camera.display_type = 'WIRE'
ob_camera.lineart.crease_threshold = 0.0
ob_cube_001.location = (0.0, 0.0, 0.7043)
ob_cube_001.scale = (0.1646, 0.1646, 0.1646)
ob_cube_002.location = (0.6898, 0.00633, 0.5811)
ob_cube_002.scale = (0.3699, 0.3699, 0.3699)
ob_cylinder.location = (0.5714, 0.03798, 0.6599)
ob_cylinder.rotation_euler = (0.0, 1.571, 0.0)
ob_cylinder.scale = (0.08167, 0.08167, 0.08167)
ob_cube_003.location = (0.6898, -0.7199, 0.5811)
ob_cube_003.scale = (0.3699, 0.3699, 0.3699)
ob_cylinder_001.location = (0.5714, -0.3441, 0.6599)
ob_cylinder_001.rotation_euler = (0.0, 1.571, 0.0)
ob_cylinder_001.scale = (0.08167, 0.08167, 0.08167)
ob_cylinder_002.location = (-0.451, 0.1029, 1.565)
ob_cylinder_002.scale = (0.1442, 0.1442, 0.1442)
ob_cylinder_003.location = (0.0, 0.0, 1.597)
ob_cylinder_003.scale = (0.01997, 0.01997, 0.01997)

# ---- collection membership
col_collection.objects.link(ob_cube)
col_collection.objects.link(ob_light)
col_collection.objects.link(ob_camera)
col_collection.objects.link(ob_cube_001)
col_collection.objects.link(ob_cube_002)
col_collection.objects.link(ob_cylinder)
col_collection.objects.link(ob_cube_003)
col_collection.objects.link(ob_cylinder_001)
col_collection.objects.link(ob_cylinder_002)
col_collection.objects.link(ob_cylinder_003)

# ---- scene / render settings (as saved in the file)
scene.camera = ob_camera
scene.frame_start = 1; scene.frame_end = 250; scene.frame_set(3)
scene.render.engine = 'BLENDER_EEVEE_NEXT'
scene.cycles.sampling_pattern = 'TABULATED_SOBOL'
scene.view_settings.view_transform = 'Filmic'
bpy.context.view_layer.update()
